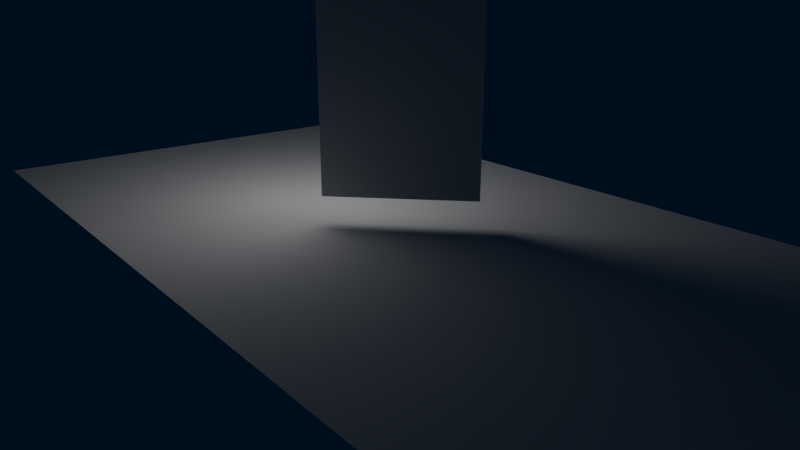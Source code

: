 # Source: RainScene.blend  (saved by Blender 2.59.0; exported with 4.5.12 LTS)
import bpy
from mathutils import Matrix  # noqa: F401  (used for matrix-valued properties, if any)

bpy.ops.wm.read_factory_settings(use_empty=True)
scene = bpy.context.scene
scene.name = 'Scene'

# ---- collections
col_collection_1 = bpy.data.collections.new('Collection 1'); scene.collection.children.link(col_collection_1)

# ---- materials (node trees are filled in below, after node groups)
mat_billboard_mat = bpy.data.materials.new('Billboard.MAT')
mat_billboard_mat.alpha_threshold = 0.0
mat_billboard_mat.use_transparent_shadow = False
mat_billboard_mat.roughness = 0.5
mat_billboard_mat.line_color = (0.0, 0.0, 0.0, 1.0)
mat_road_mat = bpy.data.materials.new('Road.MAT')
mat_road_mat.alpha_threshold = 0.0
mat_road_mat.use_transparent_shadow = False
mat_road_mat.roughness = 0.5
mat_road_mat.specular_intensity = 0.4796
mat_road_mat.line_color = (0.0, 0.0, 0.0, 1.0)

# ---- material node trees

# ---- world
world_world = bpy.data.worlds.new('World'); scene.world = world_world
world_world.color = (0.0, 0.004195, 0.01109)
world_world.use_sun_shadow = False
world_world.sun_shadow_jitter_overblur = 0.0
world_world.cycles.sampling_method = 'MANUAL'
world_world.cycles.sample_map_resolution = 256

# ---- cameras
cam_camera = bpy.data.cameras.new('Camera')
cam_camera.clip_end = 100.0
cam_camera.lens = 35.0
cam_camera.show_limits = True
cam_camera.show_safe_areas = True
cam_camera.show_name = True
cam_camera.show_composition_thirds = True
cam_camera.dof.focus_distance = 0.0
cam_camera.dof.aperture_fstop = 128.0

# ---- lights
light_point = bpy.data.lights.new('Point', 'POINT')
light_point.transmission_factor = 0.0
light_point.energy = 100.0
light_point.shadow_buffer_clip_start = 0.5
light_point.shadow_soft_size = 1.0
light_point.shadow_maximum_resolution = 0.006
light_point.use_absolute_resolution = True
light_point.cycles.use_multiple_importance_sampling = False

# ---- meshes
me_billboard_vg = bpy.data.meshes.new('Billboard.VG')
me_billboard_vg.from_pydata([(-1.0, -1.0, 1.785e-06), (-1.0, 1.0, -1.832e-06), (1.0, 1.0, -1.785e-06), (1.0, -1.0, 1.832e-06)], [], [(0, 3, 2, 1)])
_uv = me_billboard_vg.uv_layers.new(name='UVTex')
_uv.uv.foreach_set('vector', [0.0, 8.941e-08, 1.0, 0.0, 1.0, 1.0, 2.98e-08, 1.0])
me_billboard_vg.materials.append(mat_billboard_mat)
me_billboard_vg.use_remesh_preserve_volume = False
me_billboard_vg.use_remesh_preserve_attributes = False
me_billboard_vg.use_mirror_vertex_groups = False
me_billboard_vg.update()
me_road_vg = bpy.data.meshes.new('Road.VG')
me_road_vg.from_pydata([(3.677, 1.669e-06, 3.677), (2.86, 1.669e-06, 3.677), (2.043, 1.669e-06, 3.677), (1.226, 1.669e-06, 3.677), (0.4086, 1.669e-06, 3.677), (-0.4086, 1.669e-06, 3.677), (-1.226, 1.669e-06, 3.677), (-2.043, 1.669e-06, 3.677), (-2.86, 1.669e-06, 3.677), (-3.677, 1.669e-06, 3.677), (-3.677, 1.192e-06, 2.86), (-2.86, 1.192e-06, 2.86), (-2.043, 1.192e-06, 2.86), (-1.226, 1.192e-06, 2.86), (-0.4086, 1.192e-06, 2.86), (0.4086, 1.192e-06, 2.86), (1.226, 1.192e-06, 2.86), (2.043, 1.192e-06, 2.86), (2.86, 1.192e-06, 2.86), (3.677, 1.192e-06, 2.86), (3.677, 7.153e-07, 2.043), (2.86, 7.153e-07, 2.043), (2.043, 7.153e-07, 2.043), (1.226, 7.153e-07, 2.043), (0.4086, 7.153e-07, 2.043), (-0.4086, 7.153e-07, 2.043), (-1.226, 7.153e-07, 2.043), (-2.043, 7.153e-07, 2.043), (-2.86, 7.153e-07, 2.043), (-3.677, 7.153e-07, 2.043), (-3.677, 5.96e-07, 1.226), (-2.86, 5.96e-07, 1.226), (-2.043, 5.96e-07, 1.226), (-1.226, 5.96e-07, 1.226), (-0.4086, 5.96e-07, 1.226), (0.4086, 5.96e-07, 1.226), (1.226, 5.96e-07, 1.226), (2.043, 5.96e-07, 1.226), (2.86, 5.96e-07, 1.226), (3.677, 5.96e-07, 1.226), (3.677, 1.788e-07, 0.4086), (2.86, 1.788e-07, 0.4086), (2.043, 1.788e-07, 0.4086), (1.226, 1.788e-07, 0.4086), (0.4086, 1.788e-07, 0.4086), (-0.4086, 1.788e-07, 0.4086), (-1.226, 1.788e-07, 0.4086), (-2.043, 1.788e-07, 0.4086), (-2.86, 1.788e-07, 0.4086), (-3.677, 1.788e-07, 0.4086), (-3.677, -1.192e-07, -0.4086), (-2.86, -1.192e-07, -0.4086), (-2.043, -1.192e-07, -0.4086), (-1.226, -1.192e-07, -0.4086), (-0.4086, -1.192e-07, -0.4086), (0.4086, -1.192e-07, -0.4086), (1.226, -1.192e-07, -0.4086), (2.043, -1.192e-07, -0.4086), (2.86, -1.192e-07, -0.4086), (3.677, -1.192e-07, -0.4086), (3.677, -4.768e-07, -1.226), (2.86, -4.768e-07, -1.226), (2.043, -4.768e-07, -1.226), (1.226, -4.768e-07, -1.226), (0.4086, -4.768e-07, -1.226), (-0.4086, -4.768e-07, -1.226), (-1.226, -4.768e-07, -1.226), (-2.043, -4.768e-07, -1.226), (-2.86, -4.768e-07, -1.226), (-3.677, -4.768e-07, -1.226), (-3.677, -7.153e-07, -2.043), (-2.86, -7.153e-07, -2.043), (-2.043, -7.153e-07, -2.043), (-1.226, -7.153e-07, -2.043), (-0.4086, -7.153e-07, -2.043), (0.4086, -7.153e-07, -2.043), (1.226, -7.153e-07, -2.043), (2.043, -7.153e-07, -2.043), (2.86, -7.153e-07, -2.043), (3.677, -7.153e-07, -2.043), (3.677, -1.192e-06, -2.86), (2.86, -1.192e-06, -2.86), (2.043, -1.192e-06, -2.86), (1.226, -1.192e-06, -2.86), (0.4086, -1.192e-06, -2.86), (-0.4086, -1.192e-06, -2.86), (-1.226, -1.192e-06, -2.86), (-2.043, -1.192e-06, -2.86), (-2.86, -1.192e-06, -2.86), (-3.677, -1.192e-06, -2.86), (-3.677, -1.431e-06, -3.677), (-2.86, -1.431e-06, -3.677), (-2.043, -1.431e-06, -3.677), (-1.226, -1.431e-06, -3.677), (-0.4086, -1.431e-06, -3.677), (0.4086, -1.431e-06, -3.677), (1.226, -1.431e-06, -3.677), (2.043, -1.431e-06, -3.677), (2.86, -1.431e-06, -3.677), (3.677, -1.431e-06, -3.677)], [], [(9, 8, 11, 10), (8, 7, 12, 11), (7, 6, 13, 12), (6, 5, 14, 13), (5, 4, 15, 14), (4, 3, 16, 15), (3, 2, 17, 16), (2, 1, 18, 17), (1, 0, 19, 18), (18, 19, 20, 21), (17, 18, 21, 22), (16, 17, 22, 23), (15, 16, 23, 24), (14, 15, 24, 25), (13, 14, 25, 26), (12, 13, 26, 27), (11, 12, 27, 28), (10, 11, 28, 29), (29, 28, 31, 30), (28, 27, 32, 31), (27, 26, 33, 32), (26, 25, 34, 33), (25, 24, 35, 34), (24, 23, 36, 35), (23, 22, 37, 36), (22, 21, 38, 37), (21, 20, 39, 38), (38, 39, 40, 41), (37, 38, 41, 42), (36, 37, 42, 43), (35, 36, 43, 44), (34, 35, 44, 45), (33, 34, 45, 46), (32, 33, 46, 47), (31, 32, 47, 48), (30, 31, 48, 49), (49, 48, 51, 50), (48, 47, 52, 51), (47, 46, 53, 52), (46, 45, 54, 53), (45, 44, 55, 54), (44, 43, 56, 55), (43, 42, 57, 56), (42, 41, 58, 57), (41, 40, 59, 58), (58, 59, 60, 61), (57, 58, 61, 62), (56, 57, 62, 63), (55, 56, 63, 64), (54, 55, 64, 65), (53, 54, 65, 66), (52, 53, 66, 67), (51, 52, 67, 68), (50, 51, 68, 69), (69, 68, 71, 70), (68, 67, 72, 71), (67, 66, 73, 72), (66, 65, 74, 73), (65, 64, 75, 74), (64, 63, 76, 75), (63, 62, 77, 76), (62, 61, 78, 77), (61, 60, 79, 78), (78, 79, 80, 81), (77, 78, 81, 82), (76, 77, 82, 83), (75, 76, 83, 84), (74, 75, 84, 85), (73, 74, 85, 86), (72, 73, 86, 87), (71, 72, 87, 88), (70, 71, 88, 89), (89, 88, 91, 90), (88, 87, 92, 91), (87, 86, 93, 92), (86, 85, 94, 93), (85, 84, 95, 94), (84, 83, 96, 95), (83, 82, 97, 96), (82, 81, 98, 97), (81, 80, 99, 98)])
_uv = me_road_vg.uv_layers.new(name='UVTex')
_uv.uv.foreach_set('vector', [0.992, 0.992, 0.8826, 0.992, 0.8826, 0.8826, 0.992, 0.8826, 0.8826, 0.992, 0.7733, 0.992, 0.7733, 0.8826, 0.8826, 0.8826, 0.7733, 0.992, 0.664, 0.992, 0.664, 0.8826, 0.7733, 0.8826, 0.664, 0.992, 0.5547, 0.992, 0.5547, 0.8826, 0.664, 0.8826, 0.5547, 0.992, 0.4453, 0.992, 0.4453, 0.8826, 0.5547, 0.8826, 0.4453, 0.992, 0.336, 0.992, 0.336, 0.8826, 0.4453, 0.8826, 0.336, 0.992, 0.2267, 0.992, 0.2267, 0.8826, 0.336, 0.8826, 0.2267, 0.992, 0.1174, 0.992, 0.1174, 0.8826, 0.2267, 0.8826, 0.1174, 0.992, 0.008031, 0.992, 0.008032, 0.8826, 0.1174, 0.8826, 0.1174, 0.8826, 0.008032, 0.8826, 0.008032, 0.7733, 0.1174, 0.7733, 0.2267, 0.8826, 0.1174, 0.8826, 0.1174, 0.7733, 0.2267, 0.7733, 0.336, 0.8826, 0.2267, 0.8826, 0.2267, 0.7733, 0.336, 0.7733, 0.4453, 0.8826, 0.336, 0.8826, 0.336, 0.7733, 0.4453, 0.7733, 0.5547, 0.8826, 0.4453, 0.8826, 0.4453, 0.7733, 0.5547, 0.7733, 0.664, 0.8826, 0.5547, 0.8826, 0.5547, 0.7733, 0.664, 0.7733, 0.7733, 0.8826, 0.664, 0.8826, 0.664, 0.7733, 0.7733, 0.7733, 0.8826, 0.8826, 0.7733, 0.8826, 0.7733, 0.7733, 0.8826, 0.7733, 0.992, 0.8826, 0.8826, 0.8826, 0.8826, 0.7733, 0.992, 0.7733, 0.992, 0.7733, 0.8826, 0.7733, 0.8826, 0.664, 0.992, 0.664, 0.8826, 0.7733, 0.7733, 0.7733, 0.7733, 0.664, 0.8826, 0.664, 0.7733, 0.7733, 0.664, 0.7733, 0.664, 0.664, 0.7733, 0.664, 0.664, 0.7733, 0.5547, 0.7733, 0.5547, 0.664, 0.664, 0.664, 0.5547, 0.7733, 0.4453, 0.7733, 0.4453, 0.664, 0.5547, 0.664, 0.4453, 0.7733, 0.336, 0.7733, 0.336, 0.664, 0.4453, 0.664, 0.336, 0.7733, 0.2267, 0.7733, 0.2267, 0.664, 0.336, 0.664, 0.2267, 0.7733, 0.1174, 0.7733, 0.1174, 0.664, 0.2267, 0.664, 0.1174, 0.7733, 0.008032, 0.7733, 0.008033, 0.664, 0.1174, 0.664, 0.1174, 0.664, 0.008033, 0.664, 0.008032, 0.5547, 0.1174, 0.5547, 0.2267, 0.664, 0.1174, 0.664, 0.1174, 0.5547, 0.2267, 0.5547, 0.336, 0.664, 0.2267, 0.664, 0.2267, 0.5547, 0.336, 0.5547, 0.4453, 0.664, 0.336, 0.664, 0.336, 0.5547, 0.4453, 0.5547, 0.5547, 0.664, 0.4453, 0.664, 0.4453, 0.5547, 0.5547, 0.5547, 0.664, 0.664, 0.5547, 0.664, 0.5547, 0.5547, 0.664, 0.5547, 0.7733, 0.664, 0.664, 0.664, 0.664, 0.5547, 0.7733, 0.5547, 0.8826, 0.664, 0.7733, 0.664, 0.7733, 0.5547, 0.8826, 0.5547, 0.992, 0.664, 0.8826, 0.664, 0.8826, 0.5547, 0.992, 0.5547, 0.992, 0.5547, 0.8826, 0.5547, 0.8826, 0.4453, 0.992, 0.4453, 0.8826, 0.5547, 0.7733, 0.5547, 0.7733, 0.4453, 0.8826, 0.4453, 0.7733, 0.5547, 0.664, 0.5547, 0.664, 0.4453, 0.7733, 0.4453, 0.664, 0.5547, 0.5547, 0.5547, 0.5547, 0.4453, 0.664, 0.4453, 0.5547, 0.5547, 0.4453, 0.5547, 0.4453, 0.4453, 0.5547, 0.4453, 0.4453, 0.5547, 0.336, 0.5547, 0.336, 0.4453, 0.4453, 0.4453, 0.336, 0.5547, 0.2267, 0.5547, 0.2267, 0.4453, 0.336, 0.4453, 0.2267, 0.5547, 0.1174, 0.5547, 0.1174, 0.4453, 0.2267, 0.4453, 0.1174, 0.5547, 0.008032, 0.5547, 0.008031, 0.4453, 0.1174, 0.4453, 0.1174, 0.4453, 0.008031, 0.4453, 0.00803, 0.336, 0.1174, 0.336, 0.2267, 0.4453, 0.1174, 0.4453, 0.1174, 0.336, 0.2267, 0.336, 0.336, 0.4453, 0.2267, 0.4453, 0.2267, 0.336, 0.336, 0.336, 0.4453, 0.4453, 0.336, 0.4453, 0.336, 0.336, 0.4453, 0.336, 0.5547, 0.4453, 0.4453, 0.4453, 0.4453, 0.336, 0.5547, 0.336, 0.664, 0.4453, 0.5547, 0.4453, 0.5547, 0.336, 0.664, 0.336, 0.7733, 0.4453, 0.664, 0.4453, 0.664, 0.336, 0.7733, 0.336, 0.8826, 0.4453, 0.7733, 0.4453, 0.7733, 0.336, 0.8826, 0.336, 0.992, 0.4453, 0.8826, 0.4453, 0.8826, 0.336, 0.992, 0.336, 0.992, 0.336, 0.8826, 0.336, 0.8826, 0.2267, 0.992, 0.2267, 0.8826, 0.336, 0.7733, 0.336, 0.7733, 0.2267, 0.8826, 0.2267, 0.7733, 0.336, 0.664, 0.336, 0.664, 0.2267, 0.7733, 0.2267, 0.664, 0.336, 0.5547, 0.336, 0.5547, 0.2267, 0.664, 0.2267, 0.5547, 0.336, 0.4453, 0.336, 0.4453, 0.2267, 0.5547, 0.2267, 0.4453, 0.336, 0.336, 0.336, 0.336, 0.2267, 0.4453, 0.2267, 0.336, 0.336, 0.2267, 0.336, 0.2267, 0.2267, 0.336, 0.2267, 0.2267, 0.336, 0.1174, 0.336, 0.1174, 0.2267, 0.2267, 0.2267, 0.1174, 0.336, 0.00803, 0.336, 0.008029, 0.2267, 0.1174, 0.2267, 0.1174, 0.2267, 0.008029, 0.2267, 0.008029, 0.1174, 0.1174, 0.1174, 0.2267, 0.2267, 0.1174, 0.2267, 0.1174, 0.1174, 0.2267, 0.1174, 0.336, 0.2267, 0.2267, 0.2267, 0.2267, 0.1174, 0.336, 0.1174, 0.4453, 0.2267, 0.336, 0.2267, 0.336, 0.1174, 0.4453, 0.1174, 0.5547, 0.2267, 0.4453, 0.2267, 0.4453, 0.1174, 0.5547, 0.1174, 0.664, 0.2267, 0.5547, 0.2267, 0.5547, 0.1174, 0.664, 0.1174, 0.7733, 0.2267, 0.664, 0.2267, 0.664, 0.1174, 0.7733, 0.1174, 0.8826, 0.2267, 0.7733, 0.2267, 0.7733, 0.1174, 0.8826, 0.1174, 0.992, 0.2267, 0.8826, 0.2267, 0.8826, 0.1174, 0.992, 0.1174, 0.992, 0.1174, 0.8826, 0.1174, 0.8826, 0.008029, 0.992, 0.00803, 0.8826, 0.1174, 0.7733, 0.1174, 0.7733, 0.008029, 0.8826, 0.008029, 0.7733, 0.1174, 0.664, 0.1174, 0.664, 0.008028, 0.7733, 0.008029, 0.664, 0.1174, 0.5547, 0.1174, 0.5547, 0.008028, 0.664, 0.008028, 0.5547, 0.1174, 0.4453, 0.1174, 0.4453, 0.008028, 0.5547, 0.008028, 0.4453, 0.1174, 0.336, 0.1174, 0.336, 0.008028, 0.4453, 0.008028, 0.336, 0.1174, 0.2267, 0.1174, 0.2267, 0.008028, 0.336, 0.008028, 0.2267, 0.1174, 0.1174, 0.1174, 0.1174, 0.008028, 0.2267, 0.008028, 0.1174, 0.1174, 0.008029, 0.1174, 0.008028, 0.008029, 0.1174, 0.008028])
me_road_vg.materials.append(mat_road_mat)
me_road_vg.use_remesh_preserve_volume = False
me_road_vg.use_remesh_preserve_attributes = False
me_road_vg.use_mirror_vertex_groups = False
me_road_vg.update()

# ---- objects
ob_billboard = bpy.data.objects.new('Billboard', me_billboard_vg)
ob_point = bpy.data.objects.new('Point', light_point)
ob_road = bpy.data.objects.new('Road', me_road_vg)
ob_camera_setup = bpy.data.objects.new('Camera_Setup', None)
ob_camera_lookat = bpy.data.objects.new('Camera_LookAt', None)
ob_camera = bpy.data.objects.new('Camera', cam_camera)

# ---- transforms, parenting, visibility, modifiers, constraints
ob_billboard.location = (0.0, -1.73e-06, 2.028)
ob_billboard.rotation_euler = (1.571, 0.0, 3.927)
ob_billboard.scale = (1.153, 1.629, 1.153)
ob_billboard.lineart.crease_threshold = 0.0
ob_point.location = (1.73, 0.4466, 2.828)
ob_point.lineart.crease_threshold = 0.0
ob_road.location = (0.0, 0.0, 0.0)
ob_road.rotation_euler = (1.571, 0.0, 0.0)
ob_road.scale = (1.852, 1.0, 1.0)
ob_road.lineart.crease_threshold = 0.0
ob_camera_setup.location = (0.0, -1.166, 0.0)
ob_camera_setup.empty_display_type = 'CUBE'
ob_camera_setup.empty_display_size = 0.6095
ob_camera_setup.empty_image_offset = (0.0, 0.0)
ob_camera_setup.lineart.crease_threshold = 0.0
ob_camera_lookat.parent = ob_camera_setup
ob_camera_lookat.location = (0.0, 1.166, 0.0)
ob_camera_lookat.empty_display_type = 'SPHERE'
ob_camera_lookat.empty_image_offset = (0.0, 0.0)
ob_camera_lookat.lineart.crease_threshold = 0.0
ob_camera.parent = ob_camera_setup
ob_camera.matrix_parent_inverse = Matrix(((1.0, 0.0, 0.0, 0.0), (0.0, 0.0, 1.0, 0.0), (0.0, -1.0, 0.0, 0.0), (0.0, 0.0, 0.0, 1.0)))
ob_camera.location = (-8.462, -3.693, 7.831)
ob_camera.color = (1.0, 0.0, 0.7422, 1.0)
ob_camera.display_type = 'WIRE'
ob_camera.lineart.crease_threshold = 0.0
_c = ob_camera.constraints.new('TRACK_TO'); _c.name = 'TrackTo'
_c.active = False
_c.target = ob_camera_lookat
cam_camera.dof.focus_object = ob_camera_lookat

# ---- collection membership
col_collection_1.objects.link(ob_billboard)
col_collection_1.objects.link(ob_point)
col_collection_1.objects.link(ob_road)
col_collection_1.objects.link(ob_camera_setup)
col_collection_1.objects.link(ob_camera_lookat)
col_collection_1.objects.link(ob_camera)

# ---- scene / render settings (as saved in the file)
scene.camera = ob_camera
scene.frame_start = 1; scene.frame_end = 250; scene.frame_set(1)
scene.render.engine = 'BLENDER_EEVEE_NEXT'
scene.render.image_settings.color_mode = 'RGB'
scene.render.image_settings.compression = 90
scene.render.resolution_percentage = 50
scene.render.dither_intensity = 0.0
scene.render.bake_margin = 2
scene.render.bake_bias = 0.0
scene.cycles.use_denoising = False
scene.cycles.samples = 10
scene.cycles.sampling_pattern = 'TABULATED_SOBOL'
scene.cycles.light_sampling_threshold = 0.0
scene.cycles.use_adaptive_sampling = False
scene.cycles.use_light_tree = False
scene.cycles.blur_glossy = 0.0
scene.cycles.volume_bounces = 1
scene.cycles.pixel_filter_type = 'GAUSSIAN'
scene.cycles.sample_clamp_indirect = 0.0
scene.view_settings.view_transform = 'Standard'
bpy.context.view_layer.update()
